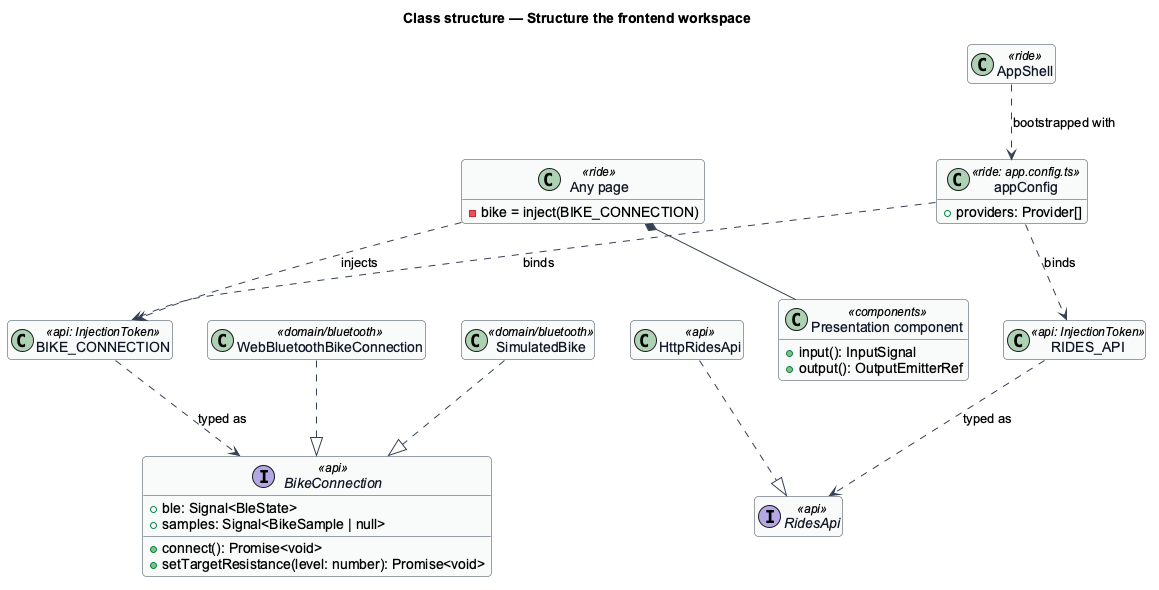

The diagram above was rendered by PlantUML. Its source (embedded in the PNG):
@startuml
' --- shared skin header ---
skinparam backgroundColor #FFFFFF
skinparam shadowing false
skinparam roundcorner 8
skinparam defaultFontName Arial
skinparam ArrowColor #344054
skinparam class {
  BorderColor #344054
  FontColor #101828
  BackgroundColor #F9FAFB
}
' --------------------------
title Class structure — Structure the frontend workspace
hide empty members

class appConfig <<ride: app.config.ts>> {
  +providers: Provider[]
}
class AppShell <<ride>>
interface BikeConnection <<api>> {
  +ble: Signal<BleState>
  +samples: Signal<BikeSample | null>
  +connect(): Promise<void>
  +setTargetResistance(level: number): Promise<void>
}
class "BIKE_CONNECTION" as BIKE_CONNECTION <<api: InjectionToken>>
class WebBluetoothBikeConnection <<domain/bluetooth>>
class SimulatedBike <<domain/bluetooth>>
interface RidesApi <<api>>
class "RIDES_API" as RIDES_API <<api: InjectionToken>>
class HttpRidesApi <<api>>
class "Any page" as Page <<ride>> {
  -bike = inject(BIKE_CONNECTION)
}
class "Presentation component" as Presentation <<components>> {
  +input(): InputSignal
  +output(): OutputEmitterRef
}
WebBluetoothBikeConnection ..|> BikeConnection
SimulatedBike ..|> BikeConnection
HttpRidesApi ..|> RidesApi
appConfig ..> BIKE_CONNECTION : binds
appConfig ..> RIDES_API : binds
BIKE_CONNECTION ..> BikeConnection : typed as
RIDES_API ..> RidesApi : typed as
Page ..> BIKE_CONNECTION : injects
Page *-- Presentation
AppShell ..> appConfig : bootstrapped with
@enduml